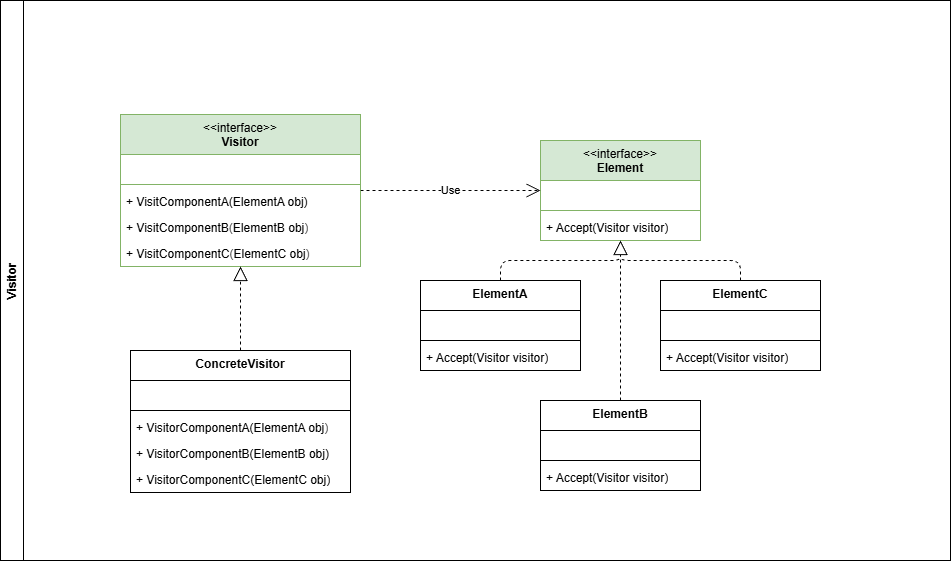

The diagram above was exported from draw.io. Its source (the exported page's mxGraphModel, read from the mxfile embedded in the PNG):
<mxGraphModel dx="731" dy="158" grid="1" gridSize="10" guides="1" tooltips="1" connect="1" arrows="1" fold="1" page="0" pageScale="1" pageWidth="850" pageHeight="1100" background="#ffffff" math="0" shadow="0">
  <root>
    <mxCell id="0" />
    <mxCell id="1" parent="0" />
    <mxCell id="2" value="Visitor" style="swimlane;horizontal=0;whiteSpace=wrap;html=1;" parent="1" vertex="1">
      <mxGeometry x="-340" y="80" width="950" height="560" as="geometry" />
    </mxCell>
    <mxCell id="3" value="&lt;span style=&quot;font-weight: normal;&quot;&gt;&amp;lt;&amp;lt;interface&amp;gt;&amp;gt;&lt;/span&gt;&lt;br&gt;Visitor" style="swimlane;fontStyle=1;align=center;verticalAlign=top;childLayout=stackLayout;horizontal=1;startSize=40;horizontalStack=0;resizeParent=1;resizeParentMax=0;resizeLast=0;collapsible=1;marginBottom=0;whiteSpace=wrap;html=1;fillColor=#d5e8d4;strokeColor=#82b366;" parent="2" vertex="1">
      <mxGeometry x="120" y="114" width="240" height="152" as="geometry" />
    </mxCell>
    <mxCell id="4" value="&amp;nbsp;" style="text;strokeColor=none;fillColor=none;align=left;verticalAlign=top;spacingLeft=4;spacingRight=4;overflow=hidden;rotatable=0;points=[[0,0.5],[1,0.5]];portConstraint=eastwest;whiteSpace=wrap;html=1;" parent="3" vertex="1">
      <mxGeometry y="40" width="240" height="26" as="geometry" />
    </mxCell>
    <mxCell id="5" value="" style="line;strokeWidth=1;fillColor=none;align=left;verticalAlign=middle;spacingTop=-1;spacingLeft=3;spacingRight=3;rotatable=0;labelPosition=right;points=[];portConstraint=eastwest;strokeColor=inherit;" parent="3" vertex="1">
      <mxGeometry y="66" width="240" height="8" as="geometry" />
    </mxCell>
    <mxCell id="6" value="+ VisitComponentA(ElementA obj)" style="text;strokeColor=none;fillColor=none;align=left;verticalAlign=top;spacingLeft=4;spacingRight=4;overflow=hidden;rotatable=0;points=[[0,0.5],[1,0.5]];portConstraint=eastwest;whiteSpace=wrap;html=1;" parent="3" vertex="1">
      <mxGeometry y="74" width="240" height="26" as="geometry" />
    </mxCell>
    <mxCell id="27" value="+ VisitComponentB&lt;span style=&quot;color: rgb(63, 63, 63); background-color: transparent;&quot;&gt;(&lt;span style=&quot;color: rgb(0, 0, 0);&quot;&gt;ElementB obj&lt;/span&gt;)&lt;/span&gt;" style="text;strokeColor=none;fillColor=none;align=left;verticalAlign=top;spacingLeft=4;spacingRight=4;overflow=hidden;rotatable=0;points=[[0,0.5],[1,0.5]];portConstraint=eastwest;whiteSpace=wrap;html=1;" parent="3" vertex="1">
      <mxGeometry y="100" width="240" height="26" as="geometry" />
    </mxCell>
    <mxCell id="28" value="+ VisitComponentC&lt;span style=&quot;color: rgb(63, 63, 63); background-color: transparent;&quot;&gt;(&lt;span style=&quot;color: rgb(0, 0, 0);&quot;&gt;ElementC obj&lt;/span&gt;)&lt;/span&gt;" style="text;strokeColor=none;fillColor=none;align=left;verticalAlign=top;spacingLeft=4;spacingRight=4;overflow=hidden;rotatable=0;points=[[0,0.5],[1,0.5]];portConstraint=eastwest;whiteSpace=wrap;html=1;" parent="3" vertex="1">
      <mxGeometry y="126" width="240" height="26" as="geometry" />
    </mxCell>
    <mxCell id="19" value="ConcreteVisitor" style="swimlane;fontStyle=1;align=center;verticalAlign=top;childLayout=stackLayout;horizontal=1;startSize=30;horizontalStack=0;resizeParent=1;resizeParentMax=0;resizeLast=0;collapsible=1;marginBottom=0;whiteSpace=wrap;html=1;" parent="2" vertex="1">
      <mxGeometry x="130" y="350" width="220" height="142" as="geometry" />
    </mxCell>
    <mxCell id="20" value="&amp;nbsp;" style="text;strokeColor=none;fillColor=none;align=left;verticalAlign=top;spacingLeft=4;spacingRight=4;overflow=hidden;rotatable=0;points=[[0,0.5],[1,0.5]];portConstraint=eastwest;whiteSpace=wrap;html=1;" parent="19" vertex="1">
      <mxGeometry y="30" width="220" height="26" as="geometry" />
    </mxCell>
    <mxCell id="21" value="" style="line;strokeWidth=1;fillColor=none;align=left;verticalAlign=middle;spacingTop=-1;spacingLeft=3;spacingRight=3;rotatable=0;labelPosition=right;points=[];portConstraint=eastwest;strokeColor=inherit;" parent="19" vertex="1">
      <mxGeometry y="56" width="220" height="8" as="geometry" />
    </mxCell>
    <mxCell id="22" value="+ VisitorComponentA(&lt;span style=&quot;color: rgb(0, 0, 0);&quot;&gt;ElementA obj&lt;/span&gt;&lt;span style=&quot;color: rgb(63, 63, 63); background-color: transparent;&quot;&gt;)&lt;/span&gt;" style="text;strokeColor=none;fillColor=none;align=left;verticalAlign=top;spacingLeft=4;spacingRight=4;overflow=hidden;rotatable=0;points=[[0,0.5],[1,0.5]];portConstraint=eastwest;whiteSpace=wrap;html=1;" parent="19" vertex="1">
      <mxGeometry y="64" width="220" height="26" as="geometry" />
    </mxCell>
    <mxCell id="23" value="+ VisitorComponentB(&lt;span style=&quot;color: rgb(0, 0, 0);&quot;&gt;ElementB obj&lt;/span&gt;)" style="text;strokeColor=none;fillColor=none;align=left;verticalAlign=top;spacingLeft=4;spacingRight=4;overflow=hidden;rotatable=0;points=[[0,0.5],[1,0.5]];portConstraint=eastwest;whiteSpace=wrap;html=1;" parent="19" vertex="1">
      <mxGeometry y="90" width="220" height="26" as="geometry" />
    </mxCell>
    <mxCell id="29" value="+ VisitorComponentC(ElementC obj)" style="text;strokeColor=none;fillColor=none;align=left;verticalAlign=top;spacingLeft=4;spacingRight=4;overflow=hidden;rotatable=0;points=[[0,0.5],[1,0.5]];portConstraint=eastwest;whiteSpace=wrap;html=1;" parent="19" vertex="1">
      <mxGeometry y="116" width="220" height="26" as="geometry" />
    </mxCell>
    <mxCell id="26" value="" style="endArrow=block;dashed=1;endFill=0;endSize=12;html=1;edgeStyle=orthogonalEdgeStyle;" parent="2" source="19" target="3" edge="1">
      <mxGeometry width="160" relative="1" as="geometry">
        <mxPoint x="360" y="365" as="sourcePoint" />
        <mxPoint x="250" y="303" as="targetPoint" />
      </mxGeometry>
    </mxCell>
    <mxCell id="30" value="&lt;span style=&quot;font-weight: normal;&quot;&gt;&amp;lt;&amp;lt;interface&amp;gt;&amp;gt;&lt;/span&gt;&lt;br&gt;Element" style="swimlane;fontStyle=1;align=center;verticalAlign=top;childLayout=stackLayout;horizontal=1;startSize=40;horizontalStack=0;resizeParent=1;resizeParentMax=0;resizeLast=0;collapsible=1;marginBottom=0;whiteSpace=wrap;html=1;fillColor=#d5e8d4;strokeColor=#82b366;" parent="2" vertex="1">
      <mxGeometry x="540" y="140" width="160" height="100" as="geometry" />
    </mxCell>
    <mxCell id="31" value="&amp;nbsp;" style="text;strokeColor=none;fillColor=none;align=left;verticalAlign=top;spacingLeft=4;spacingRight=4;overflow=hidden;rotatable=0;points=[[0,0.5],[1,0.5]];portConstraint=eastwest;whiteSpace=wrap;html=1;" parent="30" vertex="1">
      <mxGeometry y="40" width="160" height="26" as="geometry" />
    </mxCell>
    <mxCell id="32" value="" style="line;strokeWidth=1;fillColor=none;align=left;verticalAlign=middle;spacingTop=-1;spacingLeft=3;spacingRight=3;rotatable=0;labelPosition=right;points=[];portConstraint=eastwest;strokeColor=inherit;" parent="30" vertex="1">
      <mxGeometry y="66" width="160" height="8" as="geometry" />
    </mxCell>
    <mxCell id="33" value="+ Accept(Visitor visitor)" style="text;strokeColor=none;fillColor=none;align=left;verticalAlign=top;spacingLeft=4;spacingRight=4;overflow=hidden;rotatable=0;points=[[0,0.5],[1,0.5]];portConstraint=eastwest;whiteSpace=wrap;html=1;" parent="30" vertex="1">
      <mxGeometry y="74" width="160" height="26" as="geometry" />
    </mxCell>
    <mxCell id="36" value="ElementA" style="swimlane;fontStyle=1;align=center;verticalAlign=top;childLayout=stackLayout;horizontal=1;startSize=30;horizontalStack=0;resizeParent=1;resizeParentMax=0;resizeLast=0;collapsible=1;marginBottom=0;whiteSpace=wrap;html=1;" parent="2" vertex="1">
      <mxGeometry x="420" y="280" width="160" height="90" as="geometry" />
    </mxCell>
    <mxCell id="37" value="&amp;nbsp;" style="text;strokeColor=none;fillColor=none;align=left;verticalAlign=top;spacingLeft=4;spacingRight=4;overflow=hidden;rotatable=0;points=[[0,0.5],[1,0.5]];portConstraint=eastwest;whiteSpace=wrap;html=1;" parent="36" vertex="1">
      <mxGeometry y="30" width="160" height="26" as="geometry" />
    </mxCell>
    <mxCell id="38" value="" style="line;strokeWidth=1;fillColor=none;align=left;verticalAlign=middle;spacingTop=-1;spacingLeft=3;spacingRight=3;rotatable=0;labelPosition=right;points=[];portConstraint=eastwest;strokeColor=inherit;" parent="36" vertex="1">
      <mxGeometry y="56" width="160" height="8" as="geometry" />
    </mxCell>
    <mxCell id="39" value="&lt;span style=&quot;color: rgb(0, 0, 0);&quot;&gt;+ Accept(Visitor visitor)&lt;/span&gt;" style="text;strokeColor=none;fillColor=none;align=left;verticalAlign=top;spacingLeft=4;spacingRight=4;overflow=hidden;rotatable=0;points=[[0,0.5],[1,0.5]];portConstraint=eastwest;whiteSpace=wrap;html=1;" parent="36" vertex="1">
      <mxGeometry y="64" width="160" height="26" as="geometry" />
    </mxCell>
    <mxCell id="40" value="ElementB" style="swimlane;fontStyle=1;align=center;verticalAlign=top;childLayout=stackLayout;horizontal=1;startSize=30;horizontalStack=0;resizeParent=1;resizeParentMax=0;resizeLast=0;collapsible=1;marginBottom=0;whiteSpace=wrap;html=1;" parent="2" vertex="1">
      <mxGeometry x="540" y="400" width="160" height="90" as="geometry" />
    </mxCell>
    <mxCell id="41" value="&amp;nbsp;" style="text;strokeColor=none;fillColor=none;align=left;verticalAlign=top;spacingLeft=4;spacingRight=4;overflow=hidden;rotatable=0;points=[[0,0.5],[1,0.5]];portConstraint=eastwest;whiteSpace=wrap;html=1;" parent="40" vertex="1">
      <mxGeometry y="30" width="160" height="26" as="geometry" />
    </mxCell>
    <mxCell id="42" value="" style="line;strokeWidth=1;fillColor=none;align=left;verticalAlign=middle;spacingTop=-1;spacingLeft=3;spacingRight=3;rotatable=0;labelPosition=right;points=[];portConstraint=eastwest;strokeColor=inherit;" parent="40" vertex="1">
      <mxGeometry y="56" width="160" height="8" as="geometry" />
    </mxCell>
    <mxCell id="43" value="&lt;span style=&quot;color: rgb(0, 0, 0);&quot;&gt;+ Accept(Visitor visitor)&lt;/span&gt;" style="text;strokeColor=none;fillColor=none;align=left;verticalAlign=top;spacingLeft=4;spacingRight=4;overflow=hidden;rotatable=0;points=[[0,0.5],[1,0.5]];portConstraint=eastwest;whiteSpace=wrap;html=1;" parent="40" vertex="1">
      <mxGeometry y="64" width="160" height="26" as="geometry" />
    </mxCell>
    <mxCell id="44" value="ElementC" style="swimlane;fontStyle=1;align=center;verticalAlign=top;childLayout=stackLayout;horizontal=1;startSize=30;horizontalStack=0;resizeParent=1;resizeParentMax=0;resizeLast=0;collapsible=1;marginBottom=0;whiteSpace=wrap;html=1;" parent="2" vertex="1">
      <mxGeometry x="660" y="280" width="160" height="90" as="geometry" />
    </mxCell>
    <mxCell id="45" value="&amp;nbsp;" style="text;strokeColor=none;fillColor=none;align=left;verticalAlign=top;spacingLeft=4;spacingRight=4;overflow=hidden;rotatable=0;points=[[0,0.5],[1,0.5]];portConstraint=eastwest;whiteSpace=wrap;html=1;" parent="44" vertex="1">
      <mxGeometry y="30" width="160" height="26" as="geometry" />
    </mxCell>
    <mxCell id="46" value="" style="line;strokeWidth=1;fillColor=none;align=left;verticalAlign=middle;spacingTop=-1;spacingLeft=3;spacingRight=3;rotatable=0;labelPosition=right;points=[];portConstraint=eastwest;strokeColor=inherit;" parent="44" vertex="1">
      <mxGeometry y="56" width="160" height="8" as="geometry" />
    </mxCell>
    <mxCell id="47" value="&lt;span style=&quot;color: rgb(0, 0, 0);&quot;&gt;+ Accept(Visitor visitor)&lt;/span&gt;" style="text;strokeColor=none;fillColor=none;align=left;verticalAlign=top;spacingLeft=4;spacingRight=4;overflow=hidden;rotatable=0;points=[[0,0.5],[1,0.5]];portConstraint=eastwest;whiteSpace=wrap;html=1;" parent="44" vertex="1">
      <mxGeometry y="64" width="160" height="26" as="geometry" />
    </mxCell>
    <mxCell id="48" value="" style="endArrow=block;dashed=1;endFill=0;endSize=12;html=1;edgeStyle=orthogonalEdgeStyle;" parent="2" source="36" target="30" edge="1">
      <mxGeometry width="160" relative="1" as="geometry">
        <mxPoint x="250" y="360" as="sourcePoint" />
        <mxPoint x="250" y="302" as="targetPoint" />
      </mxGeometry>
    </mxCell>
    <mxCell id="49" value="" style="endArrow=block;dashed=1;endFill=0;endSize=12;html=1;edgeStyle=orthogonalEdgeStyle;" parent="2" source="44" target="30" edge="1">
      <mxGeometry width="160" relative="1" as="geometry">
        <mxPoint x="510" y="290" as="sourcePoint" />
        <mxPoint x="630" y="250" as="targetPoint" />
      </mxGeometry>
    </mxCell>
    <mxCell id="50" value="" style="endArrow=block;dashed=1;endFill=0;endSize=12;html=1;edgeStyle=orthogonalEdgeStyle;" parent="2" source="40" target="30" edge="1">
      <mxGeometry width="160" relative="1" as="geometry">
        <mxPoint x="750" y="290" as="sourcePoint" />
        <mxPoint x="630" y="250" as="targetPoint" />
      </mxGeometry>
    </mxCell>
    <mxCell id="51" value="Use" style="endArrow=open;endSize=12;dashed=1;html=1;" parent="2" source="3" target="30" edge="1">
      <mxGeometry width="160" relative="1" as="geometry">
        <mxPoint x="490" y="270" as="sourcePoint" />
        <mxPoint x="650" y="270" as="targetPoint" />
      </mxGeometry>
    </mxCell>
  </root>
</mxGraphModel>